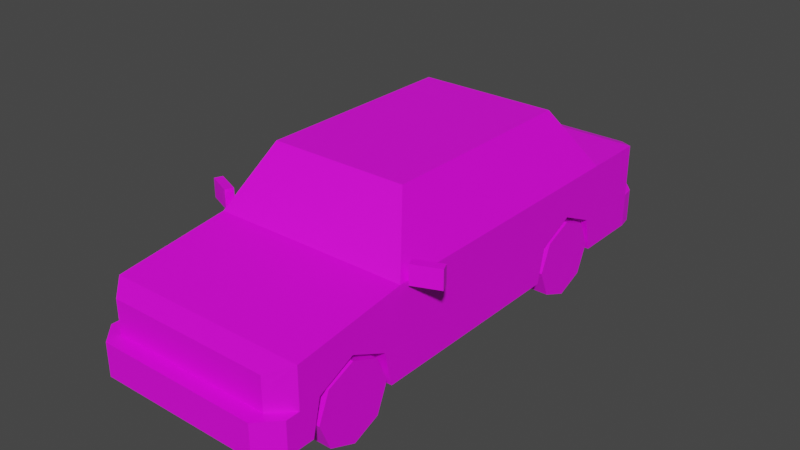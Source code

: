 # Source: Veh_Sedan_01_Green.blend  (saved by Blender 2.90.8; exported with 4.5.12 LTS)
import bpy
from mathutils import Matrix  # noqa: F401  (used for matrix-valued properties, if any)

bpy.ops.wm.read_factory_settings(use_empty=True)
scene = bpy.context.scene
scene.name = 'Scene'

# ---- collections
col_collection = bpy.data.collections.new('Collection'); scene.collection.children.link(col_collection)

# ---- images (referenced by path relative to the original .blend; pixels are not part of the script)
import os
ASSET_DIR = os.environ.get("B2B_ASSET_DIR", "")  # directory of the original .blend (textures are referenced by path, not embedded)
HERE = os.path.dirname(os.path.abspath(__file__))  # packed textures are extracted next to this script under _unpacked/

def load_image(name, relpath, width, height, colorspace="sRGB"):
    """Load a texture the original file referenced (path relative to the .blend, or extracted next to this script)."""
    p = next((c for c in (os.path.join(HERE, relpath), os.path.join(ASSET_DIR, relpath)) if relpath and os.path.exists(c)), "")
    if p:
        img = bpy.data.images.load(p, check_existing=True)
        img.name = name
    else:  # same state as the original file: an image datablock whose file is absent (Cycles renders it pink)
        img = bpy.data.images.new(name, width, height)
        img.source = "FILE"
        img.filepath = "//" + (relpath or name)
    img.colorspace_settings.name = colorspace
    return img
img_city_vehicles_pallete_png_020 = load_image('city_vehicles_pallete.png.020', 'city_vehicles_pallete.png', 1024, 1024, 'sRGB')

# ---- materials (node trees are filled in below, after node groups)
mat_material_021 = bpy.data.materials.new('Material.021')
mat_material_021.use_transparent_shadow = False

# ---- material node trees
mat_material_021.use_nodes = True; mat_material_021.node_tree.nodes.clear()
_N = mat_material_021.node_tree.nodes; _L = mat_material_021.node_tree.links
n0 = _N.new('ShaderNodeBsdfPrincipled'); n0.name = 'Principled BSDF'; n0.location = (10, 300)
n0.distribution = 'GGX'
n0.subsurface_method = 'BURLEY'
n0.inputs[3].default_value = 1.45
n0.inputs[27].default_value = (0.0, 0.0, 0.0, 1.0)
n0.inputs[28].default_value = 1.0
n1 = _N.new('ShaderNodeOutputMaterial'); n1.name = 'Material Output'; n1.location = (300, 300)
n2 = _N.new('ShaderNodeTexImage'); n2.name = 'Image Texture'; n2.location = (-376, 155)
n2.image = img_city_vehicles_pallete_png_020
n2.interpolation = 'Closest'
_L.new(n0.outputs[0], n1.inputs[0])
_L.new(n2.outputs[0], n0.inputs[0])
n1.is_active_output = True

# ---- world
world_world = bpy.data.worlds.new('World'); scene.world = world_world
world_world.use_nodes = True; world_world.node_tree.nodes.clear()
_N = world_world.node_tree.nodes; _L = world_world.node_tree.links
n0 = _N.new('ShaderNodeOutputWorld'); n0.name = 'World Output'; n0.location = (300, 300)
n1 = _N.new('ShaderNodeBackground'); n1.name = 'Background'; n1.location = (10, 300)
n1.inputs[0].default_value = (0.05088, 0.05088, 0.05088, 1.0)
_L.new(n1.outputs[0], n0.inputs[0])
n0.is_active_output = True
world_world.color = (0.05088, 0.05088, 0.05088)
world_world.use_sun_shadow = False
world_world.sun_shadow_jitter_overblur = 0.0

# ---- meshes
me_plane_089 = bpy.data.meshes.new('Plane.089')
me_plane_089.from_pydata([(0.3232, 0.4233, 0.3092), (0.3232, 0.5976, 0.391), (0.3232, 0.7718, 0.3092), (0.3232, -0.9888, 0.3092), (0.3232, -0.8145, 0.391), (0.3232, -0.6402, 0.3092), (0.437, -0.5375, 0.5832), (0.4743, -0.5521, 0.1459), (0.4743, 0.82, 0.5601), (0.4743, 0.82, 0.1459), (0.3157, -0.382, 0.8293), (0.3303, 0.62, 0.8524), (0.4743, 1.122, 0.5601), (0.3859, 1.211, 0.5297), (0.3859, 1.211, 0.1459), (0.4743, 1.122, 0.1459), (0.3863, -1.176, 0.459), (0.4743, -1.089, 0.4918), (0.4743, -1.089, 0.1459), (0.3863, -1.176, 0.1459), (0.4743, 1.122, 0.3069), (0.3859, 1.211, 0.3069), (0.4622, 1.187, 0.1459), (0.3859, 1.275, 0.1459), (0.4622, 1.187, 0.3069), (0.3859, 1.275, 0.3069), (0.4743, -1.089, 0.3012), (0.3863, -1.176, 0.3012), (0.3863, -1.246, 0.3012), (0.3863, -1.246, 0.1459), (0.4743, -1.154, 0.1459), (0.4743, -1.154, 0.3012), (0.3303, -0.3675, 0.8524), (0.4743, -0.5521, 0.5601), (0.4743, -0.8145, 0.391), (0.4743, -0.6402, 0.3092), (0.4743, -0.9888, 0.3092), (0.3232, -0.8145, 0.1459), (0.3232, -0.6031, 0.1459), (0.4743, -0.6031, 0.1459), (0.3232, -1.026, 0.1459), (0.4743, -1.026, 0.1459), (0.4743, 0.5976, 0.391), (0.4743, 0.7718, 0.3092), (0.4743, 0.4233, 0.3092), (0.3232, 0.5976, 0.1459), (0.3232, 0.809, 0.1459), (0.4743, 0.809, 0.1459), (0.3232, 0.3862, 0.1459), (0.4743, 0.3862, 0.1459), (0.3863, -1.176, 0.4214), (0.3863, -1.176, 0.3457), (0.2288, -1.176, 0.4214), (0.1961, -1.176, 0.3457), (0.1902, -1.176, 0.4214), (0.1754, -1.176, 0.3457), (0.4365, -1.126, 0.4214), (0.4365, -1.126, 0.3457), (0.4743, 0.5748, 0.5601), (0.3303, 0.3967, 0.8524), (0.4743, 0.01228, 0.5601), (0.3303, 0.06276, 0.8524), (0.4618, -0.51, 0.5855), (0.4618, -0.003836, 0.5855), (0.3428, 0.03789, 0.827), (0.3428, -0.3574, 0.827), (0.3428, 0.08131, 0.827), (0.4618, 0.03959, 0.5855), (0.4618, 0.5312, 0.5855), (0.3428, 0.3841, 0.827), (0.3154, 0.6352, 0.8302), (0.4376, 0.8049, 0.5823), (0.4743, 0.01228, 0.1459), (0.3859, 1.211, 0.3592), (0.3859, 1.211, 0.4909), (0.2919, 1.211, 0.4402), (0.2919, 1.211, 0.3592), (0.4308, 1.166, 0.3592), (0.4308, 1.166, 0.4909), (0.2919, 1.211, 0.3916), (0.4308, 1.166, 0.3916), (0.3859, 1.211, 0.3916), (0.07061, 1.211, 0.4466), (0.07061, 1.211, 0.3781), (0.1758, 1.211, 0.4598), (0.1129, 1.211, 0.3654), (0.4092, -1.154, 0.4214), (0.4092, -1.154, 0.3457), (0.07436, -1.246, 0.2618), (0.07436, -1.246, 0.1827), (-0.3232, 0.4233, 0.3092), (-0.3232, 0.5976, 0.391), (-0.3232, 0.7718, 0.3092), (-0.3232, -0.9888, 0.3092), (-0.3232, -0.8145, 0.391), (-0.3232, -0.6402, 0.3092), (-0.437, -0.5375, 0.5832), (-0.4743, -0.5521, 0.1459), (-0.4743, 0.82, 0.5601), (-0.4743, 0.82, 0.1459), (-0.3157, -0.382, 0.8293), (-0.3303, 0.62, 0.8524), (0.0, -0.5521, 0.5601), (0.0, -0.3675, 0.8524), (0.0, 0.82, 0.5601), (0.0, 1.211, 0.5297), (0.0, 0.62, 0.8524), (0.0, 1.211, 0.1459), (0.0, -1.176, 0.459), (0.0, -1.176, 0.1459), (0.0, -0.5521, 0.1459), (0.0, 0.82, 0.1459), (-0.4743, 1.122, 0.5601), (-0.3859, 1.211, 0.5297), (-0.3859, 1.211, 0.1459), (-0.4743, 1.122, 0.1459), (-0.3863, -1.176, 0.459), (-0.4743, -1.089, 0.4918), (-0.4743, -1.089, 0.1459), (-0.3863, -1.176, 0.1459), (-0.4743, 1.122, 0.3069), (-0.3859, 1.211, 0.3069), (0.0, 1.211, 0.3069), (-0.4622, 1.187, 0.1459), (-0.3859, 1.275, 0.1459), (-0.4622, 1.187, 0.3069), (0.0, 1.275, 0.1459), (-0.3859, 1.275, 0.3069), (0.0, 1.275, 0.3069), (0.0, -1.176, 0.3012), (-0.4743, -1.089, 0.3012), (-0.3863, -1.176, 0.3012), (0.0, -1.246, 0.3012), (0.0, -1.246, 0.1459), (-0.3863, -1.246, 0.3012), (-0.3863, -1.246, 0.1459), (-0.4743, -1.154, 0.1459), (-0.4743, -1.154, 0.3012), (0.0, -1.089, 0.4918), (-0.3303, -0.3675, 0.8524), (-0.4743, -0.5521, 0.5601), (0.0, -0.382, 0.8293), (0.0, -0.5375, 0.5832), (0.0, 1.122, 0.5601), (-0.4743, -0.8145, 0.391), (-0.4743, -0.6402, 0.3092), (-0.4743, -0.9888, 0.3092), (-0.3232, -0.8145, 0.1459), (-0.3232, -0.6031, 0.1459), (-0.4743, -0.6031, 0.1459), (-0.3232, -1.026, 0.1459), (-0.4743, -1.026, 0.1459), (-0.4743, 0.5976, 0.391), (-0.4743, 0.7718, 0.3092), (-0.4743, 0.4233, 0.3092), (-0.3232, 0.5976, 0.1459), (-0.3232, 0.809, 0.1459), (-0.4743, 0.809, 0.1459), (-0.3232, 0.3862, 0.1459), (-0.4743, 0.3862, 0.1459), (-0.3863, -1.176, 0.4214), (-0.3863, -1.176, 0.3457), (-0.2288, -1.176, 0.4214), (-0.1961, -1.176, 0.3457), (0.0, -1.176, 0.4214), (0.0, -1.176, 0.3457), (-0.1902, -1.176, 0.4214), (-0.1754, -1.176, 0.3457), (-0.4365, -1.126, 0.4214), (-0.4365, -1.126, 0.3457), (-0.4743, 0.5748, 0.5601), (-0.3303, 0.3967, 0.8524), (-0.4743, 0.01228, 0.5601), (-0.3303, 0.06276, 0.8524), (-0.4618, -0.51, 0.5855), (-0.4618, -0.003836, 0.5855), (-0.3428, 0.03789, 0.827), (-0.3428, -0.3574, 0.827), (-0.3428, 0.08131, 0.827), (-0.4618, 0.03959, 0.5855), (-0.4618, 0.5312, 0.5855), (-0.3428, 0.3841, 0.827), (-0.3154, 0.6352, 0.8302), (-0.4376, 0.8049, 0.5823), (0.0, 0.8049, 0.5823), (0.0, 0.6352, 0.8302), (-0.4743, 0.01228, 0.1459), (-0.3859, 1.211, 0.3592), (-0.3859, 1.211, 0.4909), (-0.2919, 1.211, 0.4402), (-0.2919, 1.211, 0.3592), (-0.4308, 1.166, 0.3592), (-0.4308, 1.166, 0.4909), (-0.2919, 1.211, 0.3916), (-0.4308, 1.166, 0.3916), (-0.3859, 1.211, 0.3916), (-2.963e-10, 1.211, 0.3781), (-2.963e-10, 1.211, 0.4466), (-0.07061, 1.211, 0.4466), (-0.07061, 1.211, 0.3781), (0.0, 1.211, 0.4598), (0.0, 1.211, 0.3654), (-0.1758, 1.211, 0.4598), (-0.1129, 1.211, 0.3654), (-0.4092, -1.154, 0.4214), (-0.4092, -1.154, 0.3457), (0.0, -1.246, 0.2618), (0.0, -1.246, 0.1827), (-0.07436, -1.246, 0.2618), (-0.07436, -1.246, 0.1827), (-0.4899, -0.5238, 0.5509), (-0.4899, -0.5238, 0.641), (-0.4745, -0.4863, 0.5509), (-0.4745, -0.4863, 0.641), (-0.6115, -0.4738, 0.5509), (-0.6115, -0.4738, 0.641), (-0.5961, -0.4363, 0.5509), (-0.5961, -0.4363, 0.641), (0.4899, -0.5238, 0.5509), (0.4899, -0.5238, 0.641), (0.4745, -0.4863, 0.5509), (0.4745, -0.4863, 0.641), (0.6115, -0.4738, 0.5509), (0.6115, -0.4738, 0.641), (0.5961, -0.4363, 0.5509), (0.5961, -0.4363, 0.641)], [], [(0, 1, 42, 44), (1, 2, 43, 42), (2, 46, 47, 43), (3, 4, 34, 36), (4, 5, 35, 34), (5, 38, 39, 35), (26, 27, 28, 31), (12, 13, 105, 143), (62, 63, 64, 65), (6, 10, 141, 142), (32, 61, 59, 11, 106, 103), (17, 26, 18, 41, 36, 34, 35, 39, 7, 33), (70, 71, 184, 185), (14, 15, 9, 111, 107), (8, 9, 15, 20, 12), (9, 47, 46, 45, 48, 49, 72, 7, 110, 111), (21, 20, 24, 25), (13, 74, 75, 79, 76, 73, 21, 122, 201, 85, 84, 200, 105), (16, 50, 86, 56, 57, 87, 51, 27, 26, 17), (17, 33, 102, 138), (20, 21, 73, 77, 80, 78, 74, 13, 12), (20, 15, 22, 24), (23, 25, 24, 22), (128, 25, 23, 126), (15, 14, 23, 22), (122, 21, 25, 128), (14, 107, 126, 23), (29, 28, 132, 206, 88, 89, 207, 133), (109, 19, 29, 133), (129, 27, 51, 53, 52, 50, 16, 108, 164, 54, 55, 165), (31, 28, 29, 30), (18, 26, 31, 30), (27, 129, 132, 28), (19, 18, 30, 29), (16, 17, 138, 108), (10, 6, 33, 32), (141, 10, 32, 103), (6, 142, 102, 33), (8, 12, 143, 104), (37, 3, 40), (37, 4, 3), (37, 5, 4), (40, 3, 36, 41), (38, 5, 37), (45, 0, 48), (45, 1, 0), (45, 2, 1), (48, 0, 44, 49), (46, 2, 45), (7, 39, 38, 37, 40, 41, 18, 19, 109, 110), (50, 52, 53, 51), (165, 55, 54, 164), (51, 87, 86, 50), (59, 58, 8, 11), (66, 67, 68, 69), (33, 60, 63, 62), (60, 61, 64, 63), (61, 32, 65, 64), (32, 33, 62, 65), (61, 60, 67, 66), (60, 58, 68, 67), (58, 59, 69, 68), (59, 61, 66, 69), (11, 8, 71, 70), (8, 104, 184, 71), (106, 11, 70, 185), (60, 33, 7, 72), (73, 76, 79, 81), (74, 78, 80, 81), (81, 79, 75, 74), (81, 80, 77, 73), (197, 82, 83, 196), (200, 84, 85, 201, 196, 83, 82, 197), (86, 87, 57, 56), (60, 72, 49, 44, 42, 43, 47, 9, 8, 58), (207, 89, 88, 206), (90, 154, 152, 91), (91, 152, 153, 92), (92, 153, 157, 156), (93, 146, 144, 94), (94, 144, 145, 95), (95, 145, 149, 148), (130, 137, 134, 131), (112, 143, 105, 113), (174, 177, 176, 175), (96, 142, 141, 100), (139, 103, 106, 101, 171, 173), (117, 140, 97, 149, 145, 144, 146, 151, 118, 130), (182, 185, 184, 183), (114, 107, 111, 99, 115), (98, 112, 120, 115, 99), (99, 111, 110, 97, 186, 159, 158, 155, 156, 157), (121, 127, 125, 120), (113, 105, 200, 202, 203, 201, 122, 121, 187, 190, 193, 189, 188), (116, 117, 130, 131, 161, 205, 169, 168, 204, 160), (117, 138, 102, 140), (120, 112, 113, 188, 192, 194, 191, 187, 121), (120, 125, 123, 115), (124, 123, 125, 127), (128, 126, 124, 127), (115, 123, 124, 114), (122, 128, 127, 121), (114, 124, 126, 107), (135, 133, 207, 209, 208, 206, 132, 134), (109, 133, 135, 119), (129, 165, 167, 166, 164, 108, 116, 160, 162, 163, 161, 131), (137, 136, 135, 134), (118, 136, 137, 130), (131, 134, 132, 129), (119, 135, 136, 118), (116, 108, 138, 117), (100, 139, 140, 96), (141, 103, 139, 100), (96, 140, 102, 142), (98, 104, 143, 112), (147, 150, 93), (147, 93, 94), (147, 94, 95), (150, 151, 146, 93), (148, 147, 95), (155, 158, 90), (155, 90, 91), (155, 91, 92), (158, 159, 154, 90), (156, 155, 92), (97, 110, 109, 119, 118, 151, 150, 147, 148, 149), (160, 161, 163, 162), (165, 164, 166, 167), (161, 160, 204, 205), (171, 101, 98, 170), (178, 181, 180, 179), (140, 174, 175, 172), (172, 175, 176, 173), (173, 176, 177, 139), (139, 177, 174, 140), (173, 178, 179, 172), (172, 179, 180, 170), (170, 180, 181, 171), (171, 181, 178, 173), (101, 182, 183, 98), (98, 183, 184, 104), (106, 185, 182, 101), (172, 186, 97, 140), (187, 195, 193, 190), (188, 195, 194, 192), (195, 188, 189, 193), (195, 187, 191, 194), (197, 196, 199, 198), (200, 197, 198, 199, 196, 201, 203, 202), (204, 168, 169, 205), (172, 170, 98, 99, 157, 153, 152, 154, 159, 186), (207, 206, 208, 209), (210, 212, 213, 211), (212, 216, 217, 213), (216, 214, 215, 217), (214, 210, 211, 215), (212, 210, 214, 216), (217, 215, 211, 213), (218, 219, 221, 220), (220, 221, 225, 224), (224, 225, 223, 222), (222, 223, 219, 218), (220, 224, 222, 218), (225, 221, 219, 223)])
_uv = me_plane_089.uv_layers.new(name='UVMap')
_uv.uv.foreach_set('vector', [0.2148, 0.0476, 0.2148, 0.04672, 0.2155, 0.04672, 0.2155, 0.0476, 0.2148, 0.04672, 0.2148, 0.04584, 0.2155, 0.04584, 0.2155, 0.04672, 0.2238, 0.04865, 0.2238, 0.04785, 0.2246, 0.04785, 0.2246, 0.04865, 0.225, 0.0379, 0.225, 0.03703, 0.2258, 0.03703, 0.2258, 0.0379, 0.225, 0.03703, 0.225, 0.03615, 0.2258, 0.03615, 0.2258, 0.03703, 0.225, 0.03587, 0.225, 0.03507, 0.2258, 0.03507, 0.2258, 0.03587, 0.5191, 0.3288, 0.5211, 0.3268, 0.5233, 0.3268, 0.5213, 0.3288, 0.5233, 0.3382, 0.5237, 0.3386, 0.5237, 0.3405, 0.5233, 0.3405, 0.1174, 0.05506, 0.1174, 0.05723, 0.1164, 0.05741, 0.1164, 0.05572, 0.1223, 0.06398, 0.1211, 0.06346, 0.1211, 0.06211, 0.1223, 0.06211, 0.5217, 0.3334, 0.5217, 0.3313, 0.5217, 0.3296, 0.5217, 0.3285, 0.5234, 0.3285, 0.5234, 0.3334, 0.52, 0.3294, 0.521, 0.3294, 0.5217, 0.3294, 0.5217, 0.3298, 0.5209, 0.3299, 0.5205, 0.3308, 0.5209, 0.3317, 0.5217, 0.3319, 0.5217, 0.3321, 0.5196, 0.3321, 0.1221, 0.05671, 0.1232, 0.05619, 0.1232, 0.05806, 0.1221, 0.05806, 0.2119, 0.05054, 0.211, 0.04964, 0.211, 0.04658, 0.2159, 0.04658, 0.2159, 0.05054, 0.5196, 0.3389, 0.5217, 0.3389, 0.5217, 0.3405, 0.5209, 0.3404, 0.5196, 0.3404, 0.211, 0.04658, 0.211, 0.04647, 0.2126, 0.04647, 0.2126, 0.04432, 0.2126, 0.04218, 0.211, 0.04218, 0.211, 0.03839, 0.211, 0.03266, 0.2159, 0.03266, 0.2159, 0.04658, 0.5267, 0.3425, 0.5271, 0.3429, 0.5266, 0.3428, 0.5262, 0.3425, 0.5252, 0.3285, 0.5254, 0.3285, 0.5257, 0.329, 0.5259, 0.329, 0.5261, 0.329, 0.5261, 0.3285, 0.5263, 0.3285, 0.5263, 0.3304, 0.526, 0.3304, 0.526, 0.3299, 0.5256, 0.3296, 0.5256, 0.3304, 0.5252, 0.3304, 0.5201, 0.329, 0.5203, 0.329, 0.5203, 0.3291, 0.5203, 0.3293, 0.5207, 0.3293, 0.5207, 0.3291, 0.5207, 0.329, 0.5209, 0.329, 0.521, 0.3294, 0.52, 0.3294, 0.5244, 0.3382, 0.5217, 0.3382, 0.5217, 0.3358, 0.5244, 0.3358, 0.5209, 0.3404, 0.5209, 0.3409, 0.5206, 0.3409, 0.5206, 0.3407, 0.5205, 0.3407, 0.52, 0.3407, 0.52, 0.3409, 0.5198, 0.3409, 0.5196, 0.3404, 0.5209, 0.3404, 0.5217, 0.3405, 0.5217, 0.3409, 0.5209, 0.3409, 0.5217, 0.3413, 0.5209, 0.3413, 0.5209, 0.3409, 0.5217, 0.3409, 0.5105, 0.3433, 0.5105, 0.3452, 0.5097, 0.3452, 0.5097, 0.3433, 0.211, 0.04964, 0.2119, 0.05054, 0.2119, 0.05145, 0.2111, 0.05055, 0.5267, 0.3405, 0.5267, 0.3425, 0.5262, 0.3425, 0.5262, 0.3405, 0.2119, 0.05054, 0.2159, 0.05054, 0.2159, 0.05145, 0.2119, 0.05145, 0.5113, 0.3413, 0.5121, 0.3413, 0.5121, 0.3433, 0.5118, 0.3433, 0.5118, 0.3427, 0.5116, 0.3427, 0.5116, 0.3433, 0.5113, 0.3433, 0.2159, 0.02633, 0.2119, 0.02633, 0.2119, 0.02537, 0.2159, 0.02537, 0.5105, 0.3433, 0.5105, 0.3413, 0.5108, 0.3413, 0.5108, 0.3423, 0.5111, 0.3421, 0.5111, 0.3413, 0.5113, 0.3413, 0.5113, 0.3433, 0.5111, 0.3433, 0.5111, 0.3423, 0.5108, 0.3424, 0.5108, 0.3433, 0.521, 0.329, 0.5209, 0.3285, 0.5217, 0.3285, 0.5217, 0.329, 0.5217, 0.3294, 0.521, 0.3294, 0.521, 0.329, 0.5217, 0.329, 0.5257, 0.3425, 0.5257, 0.3405, 0.5262, 0.3405, 0.5262, 0.3425, 0.2119, 0.02633, 0.211, 0.02722, 0.211, 0.02626, 0.2119, 0.02537, 0.5249, 0.3377, 0.5244, 0.3382, 0.5244, 0.3358, 0.5249, 0.3358, 0.5238, 0.3421, 0.5252, 0.3427, 0.5253, 0.3429, 0.5237, 0.3422, 0.5238, 0.3405, 0.5238, 0.3421, 0.5237, 0.3422, 0.5237, 0.3405, 0.5252, 0.3427, 0.5252, 0.3405, 0.5253, 0.3405, 0.5253, 0.3429, 0.5217, 0.3382, 0.5233, 0.3382, 0.5233, 0.3405, 0.5217, 0.3405, 0.225, 0.04678, 0.2242, 0.0459, 0.225, 0.04572, 0.225, 0.04678, 0.2238, 0.04678, 0.2242, 0.0459, 0.225, 0.04678, 0.2242, 0.04766, 0.2238, 0.04678, 0.2122, 0.04754, 0.2122, 0.04837, 0.2114, 0.04837, 0.2114, 0.04754, 0.225, 0.04785, 0.2242, 0.04766, 0.225, 0.04678, 0.218, 0.0469, 0.2171, 0.04603, 0.218, 0.04584, 0.218, 0.0469, 0.2167, 0.0469, 0.2171, 0.04603, 0.218, 0.0469, 0.2171, 0.04778, 0.2167, 0.0469, 0.2106, 0.04837, 0.2106, 0.04754, 0.2114, 0.04754, 0.2114, 0.04837, 0.218, 0.04797, 0.2171, 0.04778, 0.218, 0.0469, 0.211, 0.03266, 0.211, 0.03215, 0.2126, 0.03215, 0.2126, 0.03, 0.2126, 0.02786, 0.211, 0.02786, 0.211, 0.02722, 0.2119, 0.02633, 0.2159, 0.02633, 0.2159, 0.03266, 0.9744, 0.5167, 0.9744, 0.5182, 0.9737, 0.5185, 0.9737, 0.5167, 0.1099, 0.06446, 0.1099, 0.06371, 0.1102, 0.06364, 0.1102, 0.06446, 0.993, 0.4927, 0.993, 0.4929, 0.9923, 0.4929, 0.9923, 0.4927, 0.5181, 0.3368, 0.5196, 0.3377, 0.5196, 0.3389, 0.5181, 0.3379, 0.1164, 0.05759, 0.1174, 0.05741, 0.1174, 0.05951, 0.1164, 0.05889, 0.5196, 0.3321, 0.5196, 0.3349, 0.5195, 0.3348, 0.5195, 0.3323, 0.5196, 0.3349, 0.5181, 0.3352, 0.5183, 0.335, 0.5195, 0.3348, 0.5181, 0.3352, 0.5181, 0.333, 0.5183, 0.3331, 0.5183, 0.335, 0.5181, 0.333, 0.5196, 0.3321, 0.5195, 0.3323, 0.5183, 0.3331, 0.5181, 0.3352, 0.5196, 0.3349, 0.5195, 0.3351, 0.5183, 0.3353, 0.5196, 0.3349, 0.5196, 0.3377, 0.5195, 0.3375, 0.5195, 0.3351, 0.5196, 0.3377, 0.5181, 0.3368, 0.5183, 0.3368, 0.5195, 0.3375, 0.5181, 0.3368, 0.5181, 0.3352, 0.5183, 0.3353, 0.5183, 0.3368, 0.5249, 0.3342, 0.5263, 0.3334, 0.5262, 0.3336, 0.525, 0.3342, 0.5263, 0.3334, 0.5263, 0.3358, 0.5262, 0.3358, 0.5262, 0.3336, 0.5249, 0.3358, 0.5249, 0.3342, 0.525, 0.3342, 0.525, 0.3358, 0.5196, 0.3349, 0.5196, 0.3321, 0.5217, 0.3321, 0.5217, 0.3349, 0.8956, 0.5544, 0.8956, 0.5561, 0.895, 0.5561, 0.895, 0.5544, 0.9083, 0.5992, 0.9084, 0.5984, 0.91, 0.5984, 0.91, 0.5992, 0.9284, 0.5574, 0.9284, 0.559, 0.9276, 0.559, 0.9267, 0.5574, 0.8758, 0.5983, 0.8758, 0.5975, 0.8764, 0.5975, 0.8763, 0.5983, 0.5234, 0.03033, 0.5234, 0.02975, 0.5237, 0.02975, 0.5237, 0.03033, 0.5169, 0.5002, 0.5169, 0.4834, 0.526, 0.4894, 0.526, 0.5002, 0.5237, 0.5002, 0.5237, 0.4907, 0.519, 0.4907, 0.519, 0.5002, 0.8889, 0.5611, 0.89, 0.5611, 0.89, 0.5615, 0.8889, 0.5615, 0.5196, 0.3349, 0.5217, 0.3349, 0.5217, 0.3368, 0.5209, 0.337, 0.5205, 0.3378, 0.5209, 0.3387, 0.5217, 0.3389, 0.5217, 0.3389, 0.5196, 0.3389, 0.5196, 0.3377, 0.5071, 0.04515, 0.5071, 0.04449, 0.5074, 0.04449, 0.5074, 0.04515, 0.2192, 0.04584, 0.22, 0.04584, 0.22, 0.04672, 0.2192, 0.04672, 0.2192, 0.04672, 0.22, 0.04672, 0.22, 0.0476, 0.2192, 0.0476, 0.2175, 0.04877, 0.2167, 0.04877, 0.2167, 0.04797, 0.2175, 0.04797, 0.2163, 0.0476, 0.2155, 0.0476, 0.2155, 0.04672, 0.2163, 0.04672, 0.2163, 0.04672, 0.2155, 0.04672, 0.2155, 0.04584, 0.2163, 0.04584, 0.2155, 0.0476, 0.2163, 0.0476, 0.2163, 0.04839, 0.2155, 0.04839, 0.5253, 0.3382, 0.5258, 0.3382, 0.5262, 0.3386, 0.5257, 0.3386, 0.5233, 0.3429, 0.5233, 0.3405, 0.5237, 0.3405, 0.5237, 0.3425, 0.1143, 0.05955, 0.1133, 0.0589, 0.1133, 0.05721, 0.1143, 0.05739, 0.1223, 0.06024, 0.1223, 0.06211, 0.1211, 0.06211, 0.1211, 0.06076, 0.5251, 0.3334, 0.5234, 0.3334, 0.5234, 0.3285, 0.5251, 0.3285, 0.5251, 0.3296, 0.5251, 0.3313, 0.5164, 0.3404, 0.516, 0.3378, 0.5181, 0.3378, 0.5181, 0.338, 0.5173, 0.3382, 0.5169, 0.3391, 0.5173, 0.3399, 0.5181, 0.3401, 0.5181, 0.3404, 0.5174, 0.3404, 0.1221, 0.05941, 0.1221, 0.05806, 0.1232, 0.05806, 0.1232, 0.05993, 0.2199, 0.05054, 0.2159, 0.05054, 0.2159, 0.04658, 0.2208, 0.04658, 0.2208, 0.04964, 0.516, 0.3309, 0.516, 0.3294, 0.5173, 0.3294, 0.5181, 0.3294, 0.5181, 0.3309, 0.2208, 0.04658, 0.2159, 0.04658, 0.2159, 0.03266, 0.2208, 0.03266, 0.2208, 0.03839, 0.2208, 0.04218, 0.2192, 0.04218, 0.2192, 0.04432, 0.2192, 0.04647, 0.2208, 0.04647, 0.5267, 0.3386, 0.5262, 0.3386, 0.5266, 0.3382, 0.5271, 0.3382, 0.5252, 0.3324, 0.5252, 0.3304, 0.5256, 0.3304, 0.5256, 0.3313, 0.526, 0.331, 0.526, 0.3304, 0.5263, 0.3304, 0.5263, 0.3324, 0.5261, 0.3324, 0.5261, 0.3319, 0.5259, 0.3319, 0.5257, 0.3319, 0.5254, 0.3324, 0.5165, 0.3409, 0.5164, 0.3404, 0.5174, 0.3404, 0.5173, 0.3409, 0.5171, 0.3409, 0.5171, 0.3408, 0.5171, 0.3406, 0.5167, 0.3406, 0.5167, 0.3408, 0.5167, 0.3409, 0.5244, 0.3334, 0.5244, 0.3358, 0.5217, 0.3358, 0.5217, 0.3334, 0.5235, 0.3464, 0.5152, 0.3464, 0.516, 0.3435, 0.5173, 0.3435, 0.5174, 0.345, 0.5206, 0.345, 0.5217, 0.345, 0.5217, 0.3435, 0.5234, 0.3435, 0.5173, 0.3294, 0.5173, 0.329, 0.5181, 0.329, 0.5181, 0.3294, 0.5181, 0.3285, 0.5181, 0.329, 0.5173, 0.329, 0.5173, 0.3285, 0.5105, 0.3433, 0.5097, 0.3433, 0.5097, 0.3413, 0.5105, 0.3413, 0.2208, 0.04964, 0.2206, 0.05055, 0.2199, 0.05145, 0.2199, 0.05054, 0.5267, 0.3405, 0.5262, 0.3405, 0.5262, 0.3386, 0.5267, 0.3386, 0.2199, 0.05054, 0.2199, 0.05145, 0.2159, 0.05145, 0.2159, 0.05054, 0.5113, 0.3452, 0.5113, 0.3433, 0.5116, 0.3433, 0.5116, 0.3438, 0.5118, 0.3438, 0.5118, 0.3433, 0.5121, 0.3433, 0.5121, 0.3452, 0.2159, 0.02633, 0.2159, 0.02537, 0.2199, 0.02537, 0.2199, 0.02633, 0.5105, 0.3433, 0.5108, 0.3433, 0.5108, 0.3441, 0.5111, 0.3442, 0.5111, 0.3433, 0.5113, 0.3433, 0.5113, 0.3452, 0.5111, 0.3452, 0.5111, 0.3444, 0.5108, 0.3442, 0.5108, 0.3452, 0.5105, 0.3452, 0.5174, 0.3409, 0.5181, 0.3409, 0.5181, 0.3413, 0.5173, 0.3413, 0.5181, 0.3404, 0.5181, 0.3409, 0.5174, 0.3409, 0.5174, 0.3404, 0.5257, 0.3386, 0.5262, 0.3386, 0.5262, 0.3405, 0.5257, 0.3405, 0.2199, 0.02633, 0.2199, 0.02537, 0.2208, 0.02626, 0.2208, 0.02722, 0.5249, 0.3339, 0.5249, 0.3358, 0.5244, 0.3358, 0.5244, 0.3334, 0.5238, 0.339, 0.5237, 0.3389, 0.5253, 0.3382, 0.5252, 0.3384, 0.5238, 0.3405, 0.5237, 0.3405, 0.5237, 0.3389, 0.5238, 0.339, 0.5252, 0.3384, 0.5253, 0.3382, 0.5253, 0.3405, 0.5252, 0.3405, 0.5217, 0.3429, 0.5217, 0.3405, 0.5233, 0.3405, 0.5233, 0.3429, 0.2192, 0.0469, 0.2192, 0.04797, 0.2184, 0.04778, 0.2192, 0.0469, 0.2184, 0.04778, 0.218, 0.0469, 0.2192, 0.0469, 0.218, 0.0469, 0.2184, 0.04603, 0.22, 0.04843, 0.2192, 0.04843, 0.2192, 0.0476, 0.22, 0.0476, 0.2192, 0.04584, 0.2192, 0.0469, 0.2184, 0.04603, 0.2143, 0.0469, 0.2143, 0.04797, 0.2135, 0.04778, 0.2143, 0.0469, 0.2135, 0.04778, 0.2131, 0.0469, 0.2143, 0.0469, 0.2131, 0.0469, 0.2135, 0.04603, 0.2148, 0.0476, 0.2155, 0.0476, 0.2155, 0.04843, 0.2148, 0.04843, 0.2143, 0.04584, 0.2143, 0.0469, 0.2135, 0.04603, 0.2208, 0.03266, 0.2159, 0.03266, 0.2159, 0.02633, 0.2199, 0.02633, 0.2208, 0.02722, 0.2208, 0.02786, 0.2192, 0.02786, 0.2192, 0.03, 0.2192, 0.03215, 0.2208, 0.03215, 0.9744, 0.5242, 0.9737, 0.5242, 0.9737, 0.5223, 0.9744, 0.5227, 0.1099, 0.06446, 0.1102, 0.06446, 0.1102, 0.06527, 0.1099, 0.06521, 0.986, 0.5158, 0.9852, 0.5158, 0.9853, 0.5155, 0.986, 0.5155, 0.5145, 0.333, 0.5145, 0.3319, 0.516, 0.3309, 0.516, 0.3321, 0.1133, 0.05702, 0.1133, 0.05573, 0.1143, 0.0551, 0.1143, 0.0572, 0.516, 0.3378, 0.5159, 0.3375, 0.5159, 0.335, 0.516, 0.3349, 0.516, 0.3349, 0.5159, 0.335, 0.5147, 0.3348, 0.5145, 0.3347, 0.5145, 0.3347, 0.5147, 0.3348, 0.5147, 0.3368, 0.5145, 0.3368, 0.5145, 0.3368, 0.5147, 0.3368, 0.5159, 0.3375, 0.516, 0.3378, 0.5145, 0.3347, 0.5147, 0.3346, 0.5159, 0.3348, 0.516, 0.3349, 0.516, 0.3349, 0.5159, 0.3348, 0.5159, 0.3324, 0.516, 0.3321, 0.516, 0.3321, 0.5159, 0.3324, 0.5147, 0.3331, 0.5145, 0.333, 0.5145, 0.333, 0.5147, 0.3331, 0.5147, 0.3346, 0.5145, 0.3347, 0.5249, 0.3375, 0.525, 0.3374, 0.5262, 0.338, 0.5263, 0.3382, 0.5263, 0.3382, 0.5262, 0.338, 0.5262, 0.3358, 0.5263, 0.3358, 0.5249, 0.3358, 0.525, 0.3358, 0.525, 0.3374, 0.5249, 0.3375, 0.516, 0.3349, 0.5181, 0.3349, 0.5181, 0.3378, 0.516, 0.3378, 0.8956, 0.568, 0.895, 0.568, 0.895, 0.5664, 0.8956, 0.5664, 0.9267, 0.5704, 0.9284, 0.5704, 0.9284, 0.5711, 0.9267, 0.5711, 0.9284, 0.5704, 0.9267, 0.5704, 0.9276, 0.5688, 0.9284, 0.5688, 0.895, 0.568, 0.8956, 0.568, 0.8957, 0.5688, 0.8951, 0.5688, 0.5234, 0.03033, 0.5237, 0.03033, 0.5237, 0.03091, 0.5234, 0.03091, 0.5169, 0.5002, 0.519, 0.5002, 0.519, 0.5098, 0.5237, 0.5098, 0.5237, 0.5002, 0.526, 0.5002, 0.526, 0.511, 0.5169, 0.5171, 0.8787, 0.5939, 0.8788, 0.5935, 0.8798, 0.5935, 0.8798, 0.5939, 0.516, 0.3349, 0.516, 0.3321, 0.516, 0.3309, 0.5181, 0.3309, 0.5181, 0.331, 0.5173, 0.3312, 0.5169, 0.332, 0.5173, 0.3329, 0.5181, 0.3331, 0.5181, 0.3349, 0.5071, 0.04515, 0.5074, 0.04515, 0.5074, 0.04581, 0.5071, 0.04581, 0.1535, 0.04049, 0.1532, 0.0405, 0.1532, 0.0411, 0.1535, 0.04109, 0.9574, 0.4948, 0.9574, 0.494, 0.9568, 0.4939, 0.9568, 0.4947, 0.1487, 0.04312, 0.1484, 0.04312, 0.1484, 0.04372, 0.1487, 0.04372, 0.1592, 0.0299, 0.1592, 0.02909, 0.1586, 0.0291, 0.1586, 0.02991, 0.1487, 0.04224, 0.1484, 0.04224, 0.1484, 0.04312, 0.1487, 0.04312, 0.1487, 0.04049, 0.1484, 0.04049, 0.1484, 0.04137, 0.1487, 0.04137, 0.1535, 0.04111, 0.1535, 0.0417, 0.1532, 0.0417, 0.1532, 0.0411, 0.9443, 0.5084, 0.9449, 0.5084, 0.9449, 0.5092, 0.9443, 0.5092, 0.1535, 0.04171, 0.1535, 0.04231, 0.1532, 0.0423, 0.1532, 0.0417, 0.1461, 0.04355, 0.1455, 0.04358, 0.1455, 0.04276, 0.1461, 0.04274, 0.1484, 0.04224, 0.1484, 0.04137, 0.1487, 0.04137, 0.1487, 0.04224, 0.153, 0.04361, 0.153, 0.04274, 0.1533, 0.04274, 0.1533, 0.04361])
me_plane_089.materials.append(mat_material_021)
me_plane_089.use_remesh_fix_poles = True
me_plane_089.use_remesh_preserve_attributes = False
me_plane_089.use_mirror_vertex_groups = False
me_plane_089.update()
me_plane_088 = bpy.data.meshes.new('Plane.088')
me_plane_088.from_pydata([(0.3687, -0.8145, 0.1827), (0.4743, -0.8145, 0.1827), (0.3687, -0.6321, 0.1827), (0.4743, -0.6321, 0.1827), (0.3687, -0.6856, 0.05379), (0.4743, -0.6856, 0.05379), (0.3687, -0.8145, 0.0003768), (0.4743, -0.8145, 0.0003768), (0.3687, -0.9434, 0.05379), (0.4743, -0.9434, 0.05379), (0.3687, -0.9969, 0.1827), (0.4743, -0.9969, 0.1827), (0.3687, -0.9434, 0.3117), (0.4743, -0.9434, 0.3117), (0.3687, -0.8145, 0.3651), (0.4743, -0.8145, 0.3651), (0.3687, -0.6856, 0.3117), (0.4743, -0.6856, 0.3117), (0.4743, -0.7316, 0.09981), (0.4743, -0.6972, 0.1827), (0.4743, -0.8145, 0.06547), (0.4743, -0.8974, 0.09981), (0.4743, -0.9318, 0.1827), (0.4743, -0.8974, 0.2657), (0.4743, -0.8145, 0.3), (0.4743, -0.7316, 0.2657)], [], [(0, 2, 4), (1, 18, 19), (2, 3, 5, 4), (0, 4, 6), (1, 20, 18), (4, 5, 7, 6), (0, 6, 8), (1, 21, 20), (6, 7, 9, 8), (0, 8, 10), (1, 22, 21), (8, 9, 11, 10), (0, 10, 12), (1, 23, 22), (10, 11, 13, 12), (0, 12, 14), (1, 24, 23), (12, 13, 15, 14), (0, 14, 16), (1, 25, 24), (14, 15, 17, 16), (0, 16, 2), (1, 19, 25), (16, 17, 3, 2), (19, 18, 5, 3), (18, 20, 7, 5), (20, 21, 9, 7), (21, 22, 11, 9), (22, 23, 13, 11), (23, 24, 15, 13), (24, 25, 17, 15), (25, 19, 3, 17)])
_uv = me_plane_088.uv_layers.new(name='UVMap')
_uv.uv.foreach_set('vector', [0.1074, 0.05613, 0.107, 0.05514, 0.1078, 0.05515, 0.2543, 0.04309, 0.2545, 0.04372, 0.254, 0.04372, 0.1183, 0.05774, 0.1177, 0.05774, 0.1177, 0.05697, 0.1183, 0.05697, 0.1074, 0.05613, 0.1078, 0.05515, 0.1084, 0.05572, 0.2543, 0.04309, 0.2549, 0.04335, 0.2545, 0.04372, 0.1231, 0.04595, 0.1237, 0.04595, 0.1237, 0.04671, 0.1231, 0.04671, 0.1074, 0.05613, 0.1084, 0.05572, 0.1084, 0.05654, 0.2543, 0.04309, 0.2549, 0.04282, 0.2549, 0.04335, 0.1231, 0.04671, 0.1237, 0.04671, 0.1237, 0.04746, 0.1231, 0.04746, 0.1074, 0.05613, 0.1084, 0.05654, 0.1078, 0.05711, 0.2543, 0.04309, 0.2545, 0.04245, 0.2549, 0.04282, 0.1203, 0.05847, 0.1197, 0.05847, 0.1197, 0.05775, 0.1203, 0.05775, 0.1074, 0.05613, 0.1078, 0.05711, 0.107, 0.05711, 0.2543, 0.04309, 0.254, 0.04245, 0.2545, 0.04245, 0.1203, 0.05775, 0.1197, 0.05775, 0.1197, 0.05697, 0.1203, 0.05697, 0.1074, 0.05613, 0.107, 0.05711, 0.1064, 0.05653, 0.2543, 0.04309, 0.2536, 0.04282, 0.254, 0.04245, 0.1238, 0.04116, 0.1231, 0.04116, 0.1231, 0.0404, 0.1238, 0.0404, 0.1074, 0.05613, 0.1064, 0.05653, 0.1064, 0.05572, 0.2543, 0.04309, 0.2536, 0.04335, 0.2536, 0.04282, 0.1238, 0.0404, 0.1231, 0.0404, 0.1231, 0.03965, 0.1238, 0.03965, 0.1074, 0.05613, 0.1064, 0.05572, 0.107, 0.05514, 0.2543, 0.04309, 0.254, 0.04372, 0.2536, 0.04335, 0.1183, 0.05848, 0.1177, 0.05848, 0.1177, 0.05774, 0.1183, 0.05774, 0.1162, 0.05479, 0.1167, 0.05479, 0.1169, 0.05514, 0.1161, 0.05514, 0.1167, 0.05479, 0.1171, 0.05442, 0.1175, 0.05457, 0.1169, 0.05514, 0.1171, 0.05442, 0.1171, 0.0539, 0.1175, 0.05375, 0.1175, 0.05457, 0.1171, 0.0539, 0.1167, 0.05353, 0.1169, 0.05317, 0.1175, 0.05375, 0.1167, 0.05353, 0.1162, 0.05353, 0.1161, 0.05318, 0.1169, 0.05317, 0.1162, 0.05353, 0.1158, 0.0539, 0.1155, 0.05375, 0.1161, 0.05318, 0.1158, 0.0539, 0.1158, 0.05442, 0.1155, 0.05457, 0.1155, 0.05375, 0.1158, 0.05442, 0.1162, 0.05479, 0.1161, 0.05514, 0.1155, 0.05457])
me_plane_088.materials.append(mat_material_021)
me_plane_088.use_remesh_fix_poles = True
me_plane_088.use_remesh_preserve_attributes = False
me_plane_088.use_mirror_vertex_groups = False
me_plane_088.update()
me_plane_087 = bpy.data.meshes.new('Plane.087')
me_plane_087.from_pydata([(-0.3687, -0.8145, 0.1827), (-0.4743, -0.8145, 0.1827), (-0.3687, -0.6321, 0.1827), (-0.4743, -0.6321, 0.1827), (-0.3687, -0.6856, 0.05379), (-0.4743, -0.6856, 0.05379), (-0.3687, -0.8145, 0.0003768), (-0.4743, -0.8145, 0.0003768), (-0.3687, -0.9434, 0.05379), (-0.4743, -0.9434, 0.05379), (-0.3687, -0.9969, 0.1827), (-0.4743, -0.9969, 0.1827), (-0.3687, -0.9434, 0.3117), (-0.4743, -0.9434, 0.3117), (-0.3687, -0.8145, 0.3651), (-0.4743, -0.8145, 0.3651), (-0.3687, -0.6856, 0.3117), (-0.4743, -0.6856, 0.3117), (-0.4743, -0.7316, 0.09981), (-0.4743, -0.6972, 0.1827), (-0.4743, -0.8145, 0.06547), (-0.4743, -0.8974, 0.09981), (-0.4743, -0.9318, 0.1827), (-0.4743, -0.8974, 0.2657), (-0.4743, -0.8145, 0.3), (-0.4743, -0.7316, 0.2657)], [], [(0, 4, 2), (1, 19, 18), (2, 4, 5, 3), (0, 6, 4), (1, 18, 20), (4, 6, 7, 5), (0, 8, 6), (1, 20, 21), (6, 8, 9, 7), (0, 10, 8), (1, 21, 22), (8, 10, 11, 9), (0, 12, 10), (1, 22, 23), (10, 12, 13, 11), (0, 14, 12), (1, 23, 24), (12, 14, 15, 13), (0, 16, 14), (1, 24, 25), (14, 16, 17, 15), (0, 2, 16), (1, 25, 19), (16, 2, 3, 17), (19, 3, 5, 18), (18, 5, 7, 20), (20, 7, 9, 21), (21, 9, 11, 22), (22, 11, 13, 23), (23, 13, 15, 24), (24, 15, 17, 25), (25, 17, 3, 19)])
_uv = me_plane_087.uv_layers.new(name='UVMap')
_uv.uv.foreach_set('vector', [0.1207, 0.05599, 0.1211, 0.055, 0.1203, 0.055, 0.248, 0.04309, 0.2478, 0.04372, 0.2483, 0.04372, 0.1203, 0.05768, 0.1203, 0.05847, 0.121, 0.05847, 0.121, 0.05768, 0.1207, 0.05599, 0.1217, 0.05558, 0.1211, 0.055, 0.248, 0.04309, 0.2483, 0.04372, 0.2487, 0.04335, 0.1231, 0.04746, 0.1231, 0.04822, 0.1237, 0.04822, 0.1237, 0.04746, 0.1207, 0.05599, 0.1217, 0.0564, 0.1217, 0.05558, 0.248, 0.04309, 0.2487, 0.04335, 0.2487, 0.04282, 0.1231, 0.04822, 0.1231, 0.04897, 0.1237, 0.04897, 0.1237, 0.04822, 0.1207, 0.05599, 0.1211, 0.05697, 0.1217, 0.0564, 0.248, 0.04309, 0.2487, 0.04282, 0.2483, 0.04245, 0.119, 0.05848, 0.119, 0.05774, 0.1183, 0.05774, 0.1183, 0.05848, 0.1207, 0.05599, 0.1203, 0.05697, 0.1211, 0.05697, 0.248, 0.04309, 0.2483, 0.04245, 0.2478, 0.04245, 0.119, 0.05774, 0.119, 0.05697, 0.1183, 0.05697, 0.1183, 0.05774, 0.1207, 0.05599, 0.1197, 0.05639, 0.1203, 0.05697, 0.248, 0.04309, 0.2478, 0.04245, 0.2474, 0.04282, 0.1084, 0.05619, 0.1084, 0.05694, 0.109, 0.05694, 0.109, 0.05619, 0.1207, 0.05599, 0.1197, 0.05558, 0.1197, 0.05639, 0.248, 0.04309, 0.2474, 0.04282, 0.2474, 0.04335, 0.1084, 0.05694, 0.1084, 0.0577, 0.109, 0.0577, 0.109, 0.05694, 0.1207, 0.05599, 0.1203, 0.055, 0.1197, 0.05558, 0.248, 0.04309, 0.2474, 0.04335, 0.2478, 0.04372, 0.1203, 0.05697, 0.1203, 0.05768, 0.121, 0.05768, 0.121, 0.05697, 0.11, 0.05479, 0.1098, 0.05514, 0.1107, 0.05514, 0.1105, 0.05479, 0.1105, 0.05479, 0.1107, 0.05514, 0.1112, 0.05457, 0.1109, 0.05442, 0.1109, 0.05442, 0.1112, 0.05457, 0.1112, 0.05375, 0.1109, 0.0539, 0.1109, 0.0539, 0.1112, 0.05375, 0.1107, 0.05317, 0.1105, 0.05353, 0.1105, 0.05353, 0.1107, 0.05317, 0.1098, 0.05318, 0.11, 0.05353, 0.11, 0.05353, 0.1098, 0.05318, 0.1092, 0.05375, 0.1096, 0.0539, 0.1096, 0.0539, 0.1092, 0.05375, 0.1092, 0.05457, 0.1096, 0.05442, 0.1096, 0.05442, 0.1092, 0.05457, 0.1098, 0.05514, 0.11, 0.05479])
me_plane_087.materials.append(mat_material_021)
me_plane_087.use_remesh_fix_poles = True
me_plane_087.use_remesh_preserve_attributes = False
me_plane_087.use_mirror_vertex_groups = False
me_plane_087.update()
me_plane_086 = bpy.data.meshes.new('Plane.086')
me_plane_086.from_pydata([(0.3687, 0.5976, 0.1827), (0.4743, 0.5976, 0.1827), (0.3687, 0.7799, 0.1827), (0.4743, 0.7799, 0.1827), (0.3687, 0.7265, 0.05379), (0.4743, 0.7265, 0.05379), (0.3687, 0.5976, 0.0003768), (0.4743, 0.5976, 0.0003768), (0.3687, 0.4686, 0.05379), (0.4743, 0.4686, 0.05379), (0.3687, 0.4152, 0.1827), (0.4743, 0.4152, 0.1827), (0.3687, 0.4686, 0.3117), (0.4743, 0.4686, 0.3117), (0.3687, 0.5976, 0.3651), (0.4743, 0.5976, 0.3651), (0.3687, 0.7265, 0.3117), (0.4743, 0.7265, 0.3117), (0.4743, 0.6805, 0.09981), (0.4743, 0.7148, 0.1827), (0.4743, 0.5976, 0.06547), (0.4743, 0.5146, 0.09981), (0.4743, 0.4803, 0.1827), (0.4743, 0.5146, 0.2657), (0.4743, 0.5976, 0.3), (0.4743, 0.6805, 0.2657)], [], [(0, 2, 4), (1, 18, 19), (2, 3, 5, 4), (0, 4, 6), (1, 20, 18), (4, 5, 7, 6), (0, 6, 8), (1, 21, 20), (6, 7, 9, 8), (0, 8, 10), (1, 22, 21), (8, 9, 11, 10), (0, 10, 12), (1, 23, 22), (10, 11, 13, 12), (0, 12, 14), (1, 24, 23), (12, 13, 15, 14), (0, 14, 16), (1, 25, 24), (14, 15, 17, 16), (0, 16, 2), (1, 19, 25), (16, 17, 3, 2), (19, 18, 5, 3), (18, 20, 7, 5), (20, 21, 9, 7), (21, 22, 11, 9), (22, 23, 13, 11), (23, 24, 15, 13), (24, 25, 17, 15), (25, 19, 3, 17)])
_uv = me_plane_086.uv_layers.new(name='UVMap')
_uv.uv.foreach_set('vector', [0.1122, 0.05416, 0.1126, 0.05514, 0.1118, 0.05514, 0.2523, 0.04309, 0.2526, 0.04372, 0.252, 0.04372, 0.1238, 0.05727, 0.1231, 0.05727, 0.1231, 0.05651, 0.1238, 0.05651, 0.1122, 0.05416, 0.1118, 0.05514, 0.1112, 0.05456, 0.2523, 0.04309, 0.2529, 0.04335, 0.2526, 0.04372, 0.1084, 0.05317, 0.109, 0.05317, 0.109, 0.05393, 0.1084, 0.05393, 0.1122, 0.05416, 0.1112, 0.05456, 0.1112, 0.05375, 0.2523, 0.04309, 0.2529, 0.04282, 0.2529, 0.04335, 0.1084, 0.05393, 0.109, 0.05393, 0.109, 0.05468, 0.1084, 0.05468, 0.1122, 0.05416, 0.1112, 0.05375, 0.1118, 0.05317, 0.2523, 0.04309, 0.2526, 0.04245, 0.2529, 0.04282, 0.1217, 0.05847, 0.1211, 0.05847, 0.1211, 0.05775, 0.1217, 0.05775, 0.1122, 0.05416, 0.1118, 0.05317, 0.1126, 0.05318, 0.2523, 0.04309, 0.252, 0.04245, 0.2526, 0.04245, 0.1217, 0.05775, 0.1211, 0.05775, 0.1211, 0.05697, 0.1217, 0.05697, 0.1122, 0.05416, 0.1126, 0.05318, 0.1132, 0.05375, 0.2523, 0.04309, 0.2516, 0.04282, 0.252, 0.04245, 0.1238, 0.04267, 0.1231, 0.04267, 0.1231, 0.04191, 0.1238, 0.04191, 0.1122, 0.05416, 0.1132, 0.05375, 0.1132, 0.05457, 0.2523, 0.04309, 0.2516, 0.04335, 0.2516, 0.04282, 0.1238, 0.04191, 0.1231, 0.04191, 0.1231, 0.04116, 0.1238, 0.04116, 0.1122, 0.05416, 0.1132, 0.05457, 0.1126, 0.05514, 0.2523, 0.04309, 0.252, 0.04372, 0.2516, 0.04335, 0.1238, 0.05801, 0.1231, 0.05801, 0.1231, 0.05727, 0.1238, 0.05727, 0.1142, 0.05479, 0.1148, 0.05479, 0.1149, 0.05514, 0.1141, 0.05514, 0.1148, 0.05479, 0.1151, 0.05442, 0.1155, 0.05457, 0.1149, 0.05514, 0.1151, 0.05442, 0.1151, 0.0539, 0.1155, 0.05375, 0.1155, 0.05457, 0.1151, 0.0539, 0.1148, 0.05353, 0.1149, 0.05317, 0.1155, 0.05375, 0.1148, 0.05353, 0.1142, 0.05353, 0.1141, 0.05318, 0.1149, 0.05317, 0.1142, 0.05353, 0.1138, 0.0539, 0.1135, 0.05375, 0.1141, 0.05318, 0.1138, 0.0539, 0.1138, 0.05442, 0.1135, 0.05457, 0.1135, 0.05375, 0.1138, 0.05442, 0.1142, 0.05479, 0.1141, 0.05514, 0.1135, 0.05457])
me_plane_086.materials.append(mat_material_021)
me_plane_086.use_remesh_fix_poles = True
me_plane_086.use_remesh_preserve_attributes = False
me_plane_086.use_mirror_vertex_groups = False
me_plane_086.update()
me_plane_085 = bpy.data.meshes.new('Plane.085')
me_plane_085.from_pydata([(-0.3687, 0.5976, 0.1827), (-0.4743, 0.5976, 0.1827), (-0.3687, 0.7799, 0.1827), (-0.4743, 0.7799, 0.1827), (-0.3687, 0.7265, 0.05379), (-0.4743, 0.7265, 0.05379), (-0.3687, 0.5976, 0.0003768), (-0.4743, 0.5976, 0.0003768), (-0.3687, 0.4686, 0.05379), (-0.4743, 0.4686, 0.05379), (-0.3687, 0.4152, 0.1827), (-0.4743, 0.4152, 0.1827), (-0.3687, 0.4686, 0.3117), (-0.4743, 0.4686, 0.3117), (-0.3687, 0.5976, 0.3651), (-0.4743, 0.5976, 0.3651), (-0.3687, 0.7265, 0.3117), (-0.4743, 0.7265, 0.3117), (-0.4743, 0.6805, 0.09981), (-0.4743, 0.7148, 0.1827), (-0.4743, 0.5976, 0.06547), (-0.4743, 0.5146, 0.09981), (-0.4743, 0.4803, 0.1827), (-0.4743, 0.5146, 0.2657), (-0.4743, 0.5976, 0.3), (-0.4743, 0.6805, 0.2657)], [], [(0, 4, 2), (1, 19, 18), (2, 4, 5, 3), (0, 6, 4), (1, 18, 20), (4, 6, 7, 5), (0, 8, 6), (1, 20, 21), (6, 8, 9, 7), (0, 10, 8), (1, 21, 22), (8, 10, 11, 9), (0, 12, 10), (1, 22, 23), (10, 12, 13, 11), (0, 14, 12), (1, 23, 24), (12, 14, 15, 13), (0, 16, 14), (1, 24, 25), (14, 16, 17, 15), (0, 2, 16), (1, 25, 19), (16, 2, 3, 17), (19, 3, 5, 18), (18, 5, 7, 20), (20, 7, 9, 21), (21, 9, 11, 22), (22, 11, 13, 23), (23, 13, 15, 24), (24, 15, 17, 25), (25, 17, 3, 19)])
_uv = me_plane_085.uv_layers.new(name='UVMap')
_uv.uv.foreach_set('vector', [0.1187, 0.05599, 0.1191, 0.055, 0.1183, 0.055, 0.2452, 0.04309, 0.245, 0.04372, 0.2455, 0.04372, 0.119, 0.05768, 0.119, 0.05847, 0.1196, 0.05847, 0.1196, 0.05768, 0.1187, 0.05599, 0.1197, 0.05558, 0.1191, 0.055, 0.2452, 0.04309, 0.2455, 0.04372, 0.2459, 0.04335, 0.1231, 0.03815, 0.1231, 0.0389, 0.1238, 0.0389, 0.1238, 0.03815, 0.1187, 0.05599, 0.1197, 0.0564, 0.1197, 0.05558, 0.2452, 0.04309, 0.2459, 0.04335, 0.2459, 0.04282, 0.1231, 0.0389, 0.1231, 0.03965, 0.1238, 0.03965, 0.1238, 0.0389, 0.1187, 0.05599, 0.1191, 0.05697, 0.1197, 0.0564, 0.2452, 0.04309, 0.2459, 0.04282, 0.2455, 0.04245, 0.1238, 0.05651, 0.1238, 0.05577, 0.1231, 0.05577, 0.1231, 0.05651, 0.1187, 0.05599, 0.1183, 0.05697, 0.1191, 0.05697, 0.2452, 0.04309, 0.2455, 0.04245, 0.245, 0.04245, 0.1238, 0.05577, 0.1238, 0.055, 0.1231, 0.055, 0.1231, 0.05577, 0.1187, 0.05599, 0.1177, 0.05639, 0.1183, 0.05697, 0.2452, 0.04309, 0.245, 0.04245, 0.2446, 0.04282, 0.109, 0.05619, 0.109, 0.05543, 0.1084, 0.05543, 0.1084, 0.05619, 0.1187, 0.05599, 0.1177, 0.05558, 0.1177, 0.05639, 0.2452, 0.04309, 0.2446, 0.04282, 0.2446, 0.04335, 0.109, 0.05543, 0.109, 0.05468, 0.1084, 0.05468, 0.1084, 0.05543, 0.1187, 0.05599, 0.1183, 0.055, 0.1177, 0.05558, 0.2452, 0.04309, 0.2446, 0.04335, 0.245, 0.04372, 0.119, 0.05697, 0.119, 0.05768, 0.1196, 0.05768, 0.1196, 0.05697, 0.1072, 0.05479, 0.107, 0.05514, 0.1078, 0.05514, 0.1077, 0.05479, 0.1077, 0.05479, 0.1078, 0.05514, 0.1084, 0.05457, 0.1081, 0.05442, 0.1081, 0.05442, 0.1084, 0.05457, 0.1084, 0.05375, 0.1081, 0.0539, 0.1081, 0.0539, 0.1084, 0.05375, 0.1078, 0.05317, 0.1077, 0.05353, 0.1077, 0.05353, 0.1078, 0.05317, 0.107, 0.05318, 0.1072, 0.05353, 0.1072, 0.05353, 0.107, 0.05318, 0.1064, 0.05375, 0.1068, 0.0539, 0.1068, 0.0539, 0.1064, 0.05375, 0.1064, 0.05457, 0.1068, 0.05442, 0.1068, 0.05442, 0.1064, 0.05457, 0.107, 0.05514, 0.1072, 0.05479])
me_plane_085.materials.append(mat_material_021)
me_plane_085.use_remesh_fix_poles = True
me_plane_085.use_remesh_preserve_attributes = False
me_plane_085.use_mirror_vertex_groups = False
me_plane_085.update()

# ---- objects
ob_sedan_01_green = bpy.data.objects.new('Sedan_01_Green', me_plane_089)
ob_wheel_fl = bpy.data.objects.new('Wheel_FL', me_plane_088)
ob_wheel_fr = bpy.data.objects.new('Wheel_FR', me_plane_087)
ob_wheel_rl = bpy.data.objects.new('Wheel_RL', me_plane_086)
ob_wheel_rr = bpy.data.objects.new('Wheel_RR', me_plane_085)

# ---- transforms, parenting, visibility, modifiers, constraints
ob_sedan_01_green.location = (0.0, 0.0, 0.0)
ob_sedan_01_green.lineart.crease_threshold = 0.0
ob_wheel_fl.parent = ob_sedan_01_green
ob_wheel_fl.location = (0.0, 0.0, 0.0)
ob_wheel_fl.lineart.crease_threshold = 0.0
ob_wheel_fr.parent = ob_sedan_01_green
ob_wheel_fr.location = (0.0, 0.0, 0.0)
ob_wheel_fr.lineart.crease_threshold = 0.0
ob_wheel_rl.parent = ob_sedan_01_green
ob_wheel_rl.location = (0.0, 0.0, 0.0)
ob_wheel_rl.lineart.crease_threshold = 0.0
ob_wheel_rr.parent = ob_sedan_01_green
ob_wheel_rr.location = (0.0, 0.0, 0.0)
ob_wheel_rr.lineart.crease_threshold = 0.0

# ---- collection membership
col_collection.objects.link(ob_sedan_01_green)
col_collection.objects.link(ob_wheel_fl)
col_collection.objects.link(ob_wheel_fr)
col_collection.objects.link(ob_wheel_rl)
col_collection.objects.link(ob_wheel_rr)

# ---- scene / render settings (as saved in the file)
scene.frame_start = 1; scene.frame_end = 250; scene.frame_set(4)
scene.render.engine = 'BLENDER_EEVEE_NEXT'
scene.cycles.use_denoising = False
scene.cycles.samples = 128
scene.cycles.sampling_pattern = 'TABULATED_SOBOL'
scene.cycles.use_adaptive_sampling = False
scene.cycles.use_light_tree = False
scene.view_settings.view_transform = 'Filmic'
bpy.context.view_layer.update()

# ---- added for rendering (the .blend has no active camera and no usable light): camera, sun
cam_auto = bpy.data.cameras.new('AutoCamera')
cam_auto.lens = 50.0
cam_auto.sensor_width = 36.0
cam_auto.clip_end = 1000.0
ob_auto_camera = bpy.data.objects.new('AutoCamera', cam_auto)
scene.collection.objects.link(ob_auto_camera)
ob_auto_camera.location = (2.70954, -3.23662, 2.594)
ob_auto_camera.rotation_euler = (1.09748, -7.21219e-08, 0.694738)
scene.camera = ob_auto_camera
light_auto_sun = bpy.data.lights.new('AutoSun', 'SUN')
light_auto_sun.energy = 3.0
light_auto_sun.angle = 0.0523599
ob_auto_sun = bpy.data.objects.new('AutoSun', light_auto_sun)
scene.collection.objects.link(ob_auto_sun)
ob_auto_sun.rotation_euler = (0.872665, 0.174533, 0.523599)
bpy.context.view_layer.update()

